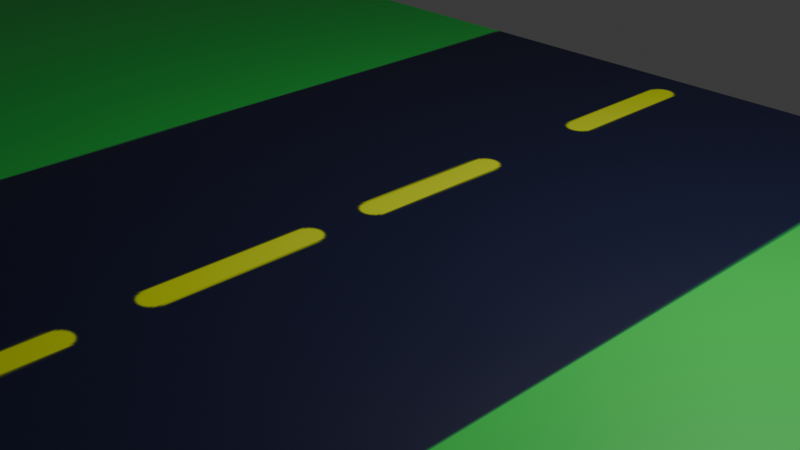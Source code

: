 # Source: pista.blend  (saved by Blender 5.2.45; exported with 4.5.12 LTS)
import bpy
from mathutils import Matrix  # noqa: F401  (used for matrix-valued properties, if any)

bpy.ops.wm.read_factory_settings(use_empty=True)
scene = bpy.context.scene
scene.name = 'Scene'

# ---- collections
col_collection = bpy.data.collections.new('Collection'); scene.collection.children.link(col_collection)

# ---- images (referenced by path relative to the original .blend; pixels are not part of the script)
import os
ASSET_DIR = os.environ.get("B2B_ASSET_DIR", "")  # directory of the original .blend (textures are referenced by path, not embedded)
HERE = os.path.dirname(os.path.abspath(__file__))  # packed textures are extracted next to this script under _unpacked/

def load_image(name, relpath, width, height, colorspace="sRGB"):
    """Load a texture the original file referenced (path relative to the .blend, or extracted next to this script)."""
    p = next((c for c in (os.path.join(HERE, relpath), os.path.join(ASSET_DIR, relpath)) if relpath and os.path.exists(c)), "")
    if p:
        img = bpy.data.images.load(p, check_existing=True)
        img.name = name
    else:  # same state as the original file: an image datablock whose file is absent (Cycles renders it pink)
        img = bpy.data.images.new(name, width, height)
        img.source = "FILE"
        img.filepath = "//" + (relpath or name)
    img.colorspace_settings.name = colorspace
    return img
img_road_base_color = load_image('Road Base Color', '_unpacked/Road_Base_Color.2fe3901a.png', 2048, 2048, 'sRGB')

# ---- materials (node trees are filled in below, after node groups)
mat_material = bpy.data.materials.new('Material')
mat_material.alpha_threshold = 0.0
mat_material.use_backface_culling_lightprobe_volume = False
mat_material.roughness = 0.5
mat_material.line_color = (0.0, 0.0, 0.0, 1.0)

# ---- material node trees
mat_material.use_nodes = True; mat_material.node_tree.nodes.clear()
_N = mat_material.node_tree.nodes; _L = mat_material.node_tree.links
n0 = _N.new('ShaderNodeOutputMaterial'); n0.name = 'Material Output'; n0.location = (200, 100)
n1 = _N.new('ShaderNodeBsdfPrincipled'); n1.name = 'Principled BSDF'; n1.location = (-200, 100)
n1.inputs[10].default_value = 0.005
n2 = _N.new('ShaderNodeTexImage'); n2.name = 'Image Texture'; n2.location = (-490, 60)
n2.image = img_road_base_color
_L.new(n1.outputs[0], n0.inputs[0])
_L.new(n2.outputs[0], n1.inputs[0])
n0.is_active_output = True

# ---- world
world_world = bpy.data.worlds.new('World'); scene.world = world_world
world_world.use_nodes = True; world_world.node_tree.nodes.clear()
_N = world_world.node_tree.nodes; _L = world_world.node_tree.links
n0 = _N.new('ShaderNodeOutputWorld'); n0.name = 'World Output'; n0.location = (200, 100)
n1 = _N.new('ShaderNodeBackground'); n1.name = 'Background'; n1.location = (-200, 100)
n1.inputs[0].default_value = (0.05088, 0.05088, 0.05088, 1.0)
_L.new(n1.outputs[0], n0.inputs[0])
n0.is_active_output = True
world_world.color = (0.05088, 0.05088, 0.05088)
world_world.sun_shadow_jitter_overblur = 0.0

# ---- cameras
cam_camera = bpy.data.cameras.new('Camera')
cam_camera.clip_end = 100.0
cam_camera.ortho_scale = 7.314

# ---- lights
light_light = bpy.data.lights.new('Light', 'POINT')
light_light.energy = 1000.0
light_light.shadow_soft_size = 0.1

# ---- meshes
me_cube = bpy.data.meshes.new('Cube')
me_cube.from_pydata([(10.0, 5.0, 0.25), (10.0, 5.0, -0.25), (10.0, -5.0, 0.25), (10.0, -5.0, -0.25), (-10.0, 5.0, 0.25), (-10.0, 5.0, -0.25), (-10.0, -5.0, 0.25), (-10.0, -5.0, -0.25)], [], [(0, 4, 6, 2), (3, 2, 6, 7), (7, 6, 4, 5), (5, 1, 3, 7), (1, 0, 2, 3), (5, 4, 0, 1)])
_uv = me_cube.uv_layers.new(name='UVMap')
_uv.uv.foreach_set('vector', [0.3239, 0.009434, 0.3239, 0.3239, 0.009434, 0.3239, 0.009434, 0.009434, 0.3239, 0.6572, 0.009434, 0.6572, 0.009434, 0.3428, 0.3239, 0.3428, 0.6572, 0.3239, 0.3428, 0.3239, 0.3428, 0.009434, 0.6572, 0.009434, 0.6572, 0.3428, 0.6572, 0.6572, 0.3428, 0.6572, 0.3428, 0.3428, 0.3239, 0.9906, 0.009434, 0.9906, 0.009434, 0.6761, 0.3239, 0.6761, 0.6572, 0.9906, 0.3428, 0.9906, 0.3428, 0.6761, 0.6572, 0.6761])
me_cube.materials.append(mat_material)
me_cube.use_mirror_vertex_groups = False
me_cube.update()

# ---- objects
ob_cube = bpy.data.objects.new('Cube', me_cube)
ob_light = bpy.data.objects.new('Light', light_light)
ob_camera = bpy.data.objects.new('Camera', cam_camera)

# ---- transforms, parenting, visibility, modifiers, constraints
ob_cube.location = (0.0, 0.0, 0.0)
ob_cube.lock_rotations_4d = False
ob_cube.empty_display_type = 'ARROWS'
ob_cube.lineart.crease_threshold = 0.0
ob_light.location = (4.076, 1.005, 5.904)
ob_light.rotation_euler = (0.6503, 0.05522, 1.866)
ob_light.lock_rotations_4d = False
ob_light.empty_display_type = 'ARROWS'
ob_light.color = (0.0, 0.0, 0.0, 0.0)
ob_light.lineart.crease_threshold = 0.0
ob_camera.location = (7.359, -6.926, 4.958)
ob_camera.rotation_euler = (1.109, 0.0, 0.8149)
ob_camera.lock_rotations_4d = False
ob_camera.empty_display_type = 'ARROWS'
ob_camera.color = (0.0, 0.0, 0.0, 0.0)
ob_camera.display_type = 'WIRE'
ob_camera.lineart.crease_threshold = 0.0

# ---- collection membership
col_collection.objects.link(ob_cube)
col_collection.objects.link(ob_light)
col_collection.objects.link(ob_camera)

# ---- scene / render settings (as saved in the file)
scene.camera = ob_camera
scene.frame_start = 1; scene.frame_end = 250; scene.frame_set(2)
scene.render.engine = 'BLENDER_EEVEE_NEXT'
scene.render.bake_bias = 0.0
scene.render.bake_samples = 0
scene.render.compositor_device = 'GPU'
scene.eevee.use_volume_custom_range = False
scene.eevee.fast_gi_thickness_near = 0.1
scene.eevee.fast_gi_thickness_far = 0.0
scene.eevee.ray_tracing_options.screen_trace_thickness = 0.1
bpy.context.view_layer.update()
